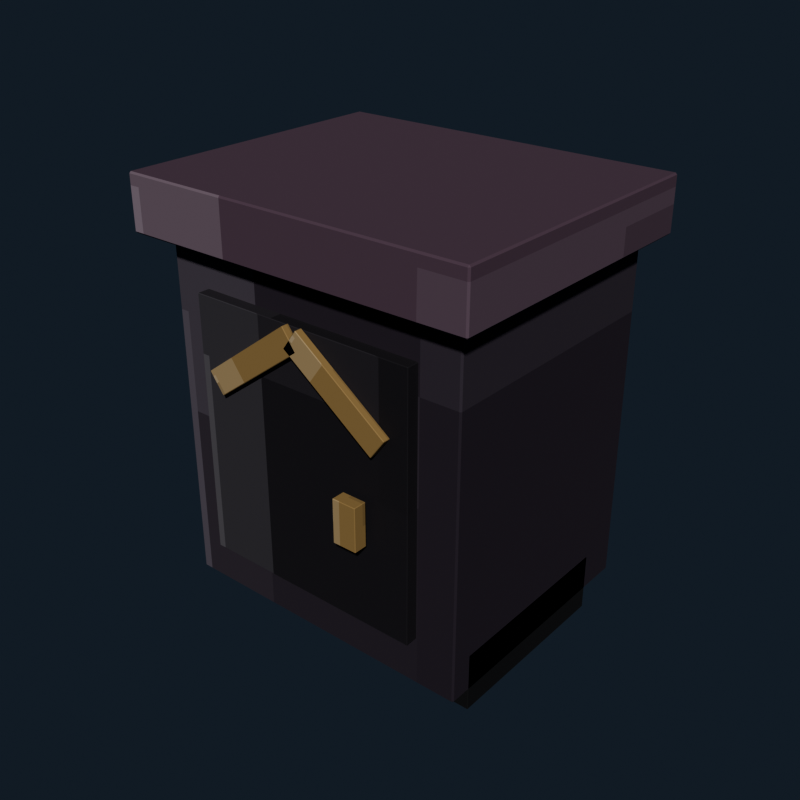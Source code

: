 # Source: gothic_nightstand_violet.blend  (saved by Blender 5.2.44; exported with 4.5.12 LTS)
import bpy
from mathutils import Matrix  # noqa: F401  (used for matrix-valued properties, if any)

bpy.ops.wm.read_factory_settings(use_empty=True)
scene = bpy.context.scene
scene.name = 'Scene'

# ---- collections
col_collection = bpy.data.collections.new('Collection'); scene.collection.children.link(col_collection)

# ---- images (referenced by path relative to the original .blend; pixels are not part of the script)
import os
ASSET_DIR = os.environ.get("B2B_ASSET_DIR", "")  # directory of the original .blend (textures are referenced by path, not embedded)
HERE = os.path.dirname(os.path.abspath(__file__))  # packed textures are extracted next to this script under _unpacked/

def load_image(name, relpath, width, height, colorspace="sRGB"):
    """Load a texture the original file referenced (path relative to the .blend, or extracted next to this script)."""
    p = next((c for c in (os.path.join(HERE, relpath), os.path.join(ASSET_DIR, relpath)) if relpath and os.path.exists(c)), "")
    if p:
        img = bpy.data.images.load(p, check_existing=True)
        img.name = name
    else:  # same state as the original file: an image datablock whose file is absent (Cycles renders it pink)
        img = bpy.data.images.new(name, width, height)
        img.source = "FILE"
        img.filepath = "//" + (relpath or name)
    img.colorspace_settings.name = colorspace
    return img
img_gothic_nightstand_violet_pixel_atlas = load_image('gothic_nightstand_violet_pixel_atlas', '_unpacked/gothic_nightstand_violet_pixel_atlas.b51c00f3.png', 144, 16, 'sRGB')

# ---- materials (node trees are filled in below, after node groups)
mat_gothic_nightstand_violet_pixel_paint = bpy.data.materials.new('Gothic Nightstand Violet pixel paint')

# ---- material node trees
mat_gothic_nightstand_violet_pixel_paint.use_nodes = True; mat_gothic_nightstand_violet_pixel_paint.node_tree.nodes.clear()
_N = mat_gothic_nightstand_violet_pixel_paint.node_tree.nodes; _L = mat_gothic_nightstand_violet_pixel_paint.node_tree.links
n0 = _N.new('ShaderNodeBsdfPrincipled'); n0.name = 'Principled BSDF'; n0.location = (-200, 100)
n0.inputs[1].default_value = 0.06
n0.inputs[2].default_value = 0.82
n0.inputs[10].default_value = 0.005
n1 = _N.new('ShaderNodeOutputMaterial'); n1.name = 'Material Output'; n1.location = (200, 100)
n2 = _N.new('ShaderNodeTexImage'); n2.name = 'Image Texture'; n2.location = (0, 0)
n2.image = img_gothic_nightstand_violet_pixel_atlas
n2.interpolation = 'Closest'
_L.new(n0.outputs[0], n1.inputs[0])
_L.new(n2.outputs[0], n0.inputs[0])
n1.is_active_output = True

# ---- world
world_world = bpy.data.worlds.new('World'); scene.world = world_world
world_world.use_nodes = True; world_world.node_tree.nodes.clear()
_N = world_world.node_tree.nodes; _L = world_world.node_tree.links
n0 = _N.new('ShaderNodeOutputWorld'); n0.name = 'World Output'; n0.location = (200, 100)
n1 = _N.new('ShaderNodeBackground'); n1.name = 'Background'; n1.location = (-200, 100)
n1.inputs[0].default_value = (0.04314, 0.06275, 0.09412, 1.0)
n1.inputs[1].default_value = 0.36
_L.new(n1.outputs[0], n0.inputs[0])
n0.is_active_output = True
world_world.color = (0.05088, 0.05088, 0.05088)
world_world.sun_shadow_jitter_overblur = 0.0

# ---- meshes
me_cube = bpy.data.meshes.new('Cube')
me_cube.from_pydata([(-0.287, -0.232, -0.33), (-0.287, -0.235, -0.327), (-0.29, -0.232, -0.327), (-0.287, -0.235, 0.327), (-0.287, -0.232, 0.33), (-0.29, -0.232, 0.327), (-0.287, 0.232, -0.33), (-0.29, 0.232, -0.327), (-0.287, 0.235, -0.327), (-0.287, 0.232, 0.33), (-0.287, 0.235, 0.327), (-0.29, 0.232, 0.327), (0.287, -0.232, -0.33), (0.29, -0.232, -0.327), (0.287, -0.235, -0.327), (0.287, -0.232, 0.33), (0.287, -0.235, 0.327), (0.29, -0.232, 0.327), (0.287, 0.232, -0.33), (0.287, 0.235, -0.327), (0.29, 0.232, -0.327), (0.287, 0.232, 0.33), (0.29, 0.232, 0.327), (0.287, 0.235, 0.327)], [], [(0, 1, 2), (3, 4, 5), (6, 7, 8), (9, 10, 11), (12, 13, 14), (15, 16, 17), (18, 19, 20), (21, 22, 23), (6, 0, 2, 7), (1, 3, 5, 2), (4, 9, 11, 5), (10, 8, 7, 11), (18, 6, 8, 19), (9, 21, 23, 10), (22, 20, 19, 23), (12, 18, 20, 13), (21, 15, 17, 22), (16, 14, 13, 17), (0, 12, 14, 1), (15, 4, 3, 16), (6, 18, 12, 0), (2, 5, 11, 7), (14, 16, 3, 1), (21, 9, 4, 15), (8, 10, 23, 19), (20, 22, 17, 13)])
_uv = me_cube.uv_layers.new(name='UVMap')
_uv.uv.foreach_set('vector', [0.2408, 0.7211, 0.2408, 0.7225, 0.2407, 0.7211, 0.29, 0.9438, 0.2901, 0.9438, 0.29, 0.945, 0.2408, 0.5014, 0.2407, 0.5014, 0.2408, 0.5, 0.2901, 0.2778, 0.29, 0.2787, 0.29, 0.2764, 0.2653, 0.7211, 0.2655, 0.7211, 0.2654, 0.7231, 0.2902, 0.7224, 0.29, 0.7237, 0.29, 0.7214, 0.2653, 0.5014, 0.2654, 0.4994, 0.2655, 0.5014, 0.2902, 0.5008, 0.29, 0.5014, 0.29, 0.4991, 0.2408, 0.5014, 0.2408, 0.7211, 0.2407, 0.7211, 0.2407, 0.5014, 0.2655, 0.055, 0.29, 0.055, 0.29, 0.05642, 0.2655, 0.05642, 0.2901, 0.05642, 0.2901, 0.2778, 0.29, 0.2764, 0.29, 0.05642, 0.29, 0.2787, 0.2655, 0.2787, 0.2655, 0.2761, 0.29, 0.2764, 0.2653, 0.5014, 0.2408, 0.5014, 0.2408, 0.5, 0.2654, 0.4994, 0.2901, 0.2778, 0.2902, 0.5008, 0.29, 0.4991, 0.29, 0.2787, 0.29, 0.5014, 0.2655, 0.5014, 0.2654, 0.4994, 0.29, 0.4991, 0.2653, 0.7211, 0.2653, 0.5014, 0.2655, 0.5014, 0.2655, 0.7211, 0.2902, 0.5008, 0.2902, 0.7224, 0.29, 0.7214, 0.29, 0.5014, 0.29, 0.7237, 0.2654, 0.7231, 0.2655, 0.7211, 0.29, 0.7214, 0.2408, 0.7211, 0.2653, 0.7211, 0.2654, 0.7231, 0.2408, 0.7225, 0.2902, 0.7224, 0.2901, 0.9438, 0.29, 0.9438, 0.29, 0.7237, 0.2408, 0.5014, 0.2653, 0.5014, 0.2653, 0.7211, 0.2408, 0.7211, 0.2655, 0.05642, 0.29, 0.05642, 0.29, 0.2764, 0.2655, 0.2761, 0.2654, 0.7231, 0.29, 0.7237, 0.29, 0.9438, 0.2655, 0.9438, 0.2902, 0.5008, 0.3147, 0.5014, 0.3147, 0.7211, 0.2902, 0.7224, 0.2655, 0.2787, 0.29, 0.2787, 0.29, 0.4991, 0.2654, 0.4994, 0.2655, 0.5014, 0.29, 0.5014, 0.29, 0.7214, 0.2655, 0.7211])
me_cube.materials.append(mat_gothic_nightstand_violet_pixel_paint)
me_cube.update()
me_cube_001 = bpy.data.meshes.new('Cube.001')
me_cube_001.from_pydata([(-0.327, -0.267, -0.05), (-0.327, -0.27, -0.047), (-0.33, -0.267, -0.047), (-0.327, -0.27, 0.047), (-0.327, -0.267, 0.05), (-0.33, -0.267, 0.047), (-0.327, 0.267, -0.05), (-0.33, 0.267, -0.047), (-0.327, 0.27, -0.047), (-0.327, 0.267, 0.05), (-0.327, 0.27, 0.047), (-0.33, 0.267, 0.047), (0.327, -0.267, -0.05), (0.33, -0.267, -0.047), (0.327, -0.27, -0.047), (0.327, -0.267, 0.05), (0.327, -0.27, 0.047), (0.33, -0.267, 0.047), (0.327, 0.267, -0.05), (0.327, 0.27, -0.047), (0.33, 0.267, -0.047), (0.327, 0.267, 0.05), (0.33, 0.267, 0.047), (0.327, 0.27, 0.047)], [], [(0, 1, 2), (3, 4, 5), (6, 7, 8), (9, 10, 11), (12, 13, 14), (15, 16, 17), (18, 19, 20), (21, 22, 23), (6, 0, 2, 7), (1, 3, 5, 2), (4, 9, 11, 5), (10, 8, 7, 11), (18, 6, 8, 19), (9, 21, 23, 10), (22, 20, 19, 23), (12, 18, 20, 13), (21, 15, 17, 22), (16, 14, 13, 17), (0, 12, 14, 1), (15, 4, 3, 16), (6, 18, 12, 0), (2, 5, 11, 7), (14, 16, 3, 1), (21, 9, 4, 15), (8, 10, 23, 19), (20, 22, 17, 13)])
_uv = me_cube_001.uv_layers.new(name='UVMap')
_uv.uv.foreach_set('vector', [0.3519, 0.7213, 0.3519, 0.7225, 0.3518, 0.7213, 0.4005, 0.944, 0.4013, 0.944, 0.4005, 0.945, 0.3519, 0.5012, 0.3518, 0.5012, 0.3519, 0.5, 0.4013, 0.2778, 0.4005, 0.2785, 0.4005, 0.2766, 0.3764, 0.7213, 0.3771, 0.7213, 0.3768, 0.723, 0.4013, 0.7224, 0.4005, 0.7235, 0.4005, 0.7216, 0.3764, 0.5012, 0.3768, 0.4995, 0.3771, 0.5012, 0.4013, 0.5007, 0.4005, 0.5012, 0.4005, 0.4992, 0.3519, 0.5012, 0.3519, 0.7213, 0.3518, 0.7213, 0.3518, 0.5012, 0.3773, 0.055, 0.4005, 0.055, 0.4005, 0.05624, 0.3773, 0.05624, 0.4013, 0.05624, 0.4013, 0.2778, 0.4005, 0.2766, 0.4005, 0.05624, 0.4005, 0.2785, 0.3773, 0.2785, 0.3773, 0.2763, 0.4005, 0.2766, 0.3764, 0.5012, 0.3519, 0.5012, 0.3519, 0.5, 0.3768, 0.4995, 0.4013, 0.2778, 0.4013, 0.5007, 0.4005, 0.4992, 0.4005, 0.2785, 0.4005, 0.5012, 0.3771, 0.5012, 0.3768, 0.4995, 0.4005, 0.4992, 0.3764, 0.7213, 0.3764, 0.5012, 0.3771, 0.5012, 0.3771, 0.7213, 0.4013, 0.5007, 0.4013, 0.7224, 0.4005, 0.7216, 0.4005, 0.5012, 0.4005, 0.7235, 0.3768, 0.723, 0.3771, 0.7213, 0.4005, 0.7216, 0.3519, 0.7213, 0.3764, 0.7213, 0.3768, 0.723, 0.3519, 0.7225, 0.4013, 0.7224, 0.4013, 0.944, 0.4005, 0.944, 0.4005, 0.7235, 0.3519, 0.5012, 0.3764, 0.5012, 0.3764, 0.7213, 0.3519, 0.7213, 0.3773, 0.05624, 0.4005, 0.05624, 0.4005, 0.2766, 0.3773, 0.2763, 0.3768, 0.723, 0.4005, 0.7235, 0.4005, 0.944, 0.3773, 0.944, 0.4013, 0.5007, 0.4259, 0.5012, 0.4259, 0.7213, 0.4013, 0.7224, 0.3773, 0.2785, 0.4005, 0.2785, 0.4005, 0.4992, 0.3768, 0.4995, 0.3771, 0.5012, 0.4005, 0.5012, 0.4005, 0.7216, 0.3771, 0.7213])
me_cube_001.materials.append(mat_gothic_nightstand_violet_pixel_paint)
me_cube_001.update()
me_cube_002 = bpy.data.meshes.new('Cube.002')
me_cube_002.from_pydata([(-0.214, -0.0115, -0.24), (-0.214, -0.0125, -0.239), (-0.215, -0.0115, -0.239), (-0.214, -0.0125, 0.239), (-0.214, -0.0115, 0.24), (-0.215, -0.0115, 0.239), (-0.214, 0.0115, -0.24), (-0.215, 0.0115, -0.239), (-0.214, 0.0125, -0.239), (-0.214, 0.0115, 0.24), (-0.214, 0.0125, 0.239), (-0.215, 0.0115, 0.239), (0.214, -0.0115, -0.24), (0.215, -0.0115, -0.239), (0.214, -0.0125, -0.239), (0.214, -0.0115, 0.24), (0.214, -0.0125, 0.239), (0.215, -0.0115, 0.239), (0.214, 0.0115, -0.24), (0.214, 0.0125, -0.239), (0.215, 0.0115, -0.239), (0.214, 0.0115, 0.24), (0.215, 0.0115, 0.239), (0.214, 0.0125, 0.239)], [], [(0, 1, 2), (3, 4, 5), (6, 7, 8), (9, 10, 11), (12, 13, 14), (15, 16, 17), (18, 19, 20), (21, 22, 23), (6, 0, 2, 7), (1, 3, 5, 2), (4, 9, 11, 5), (10, 8, 7, 11), (18, 6, 8, 19), (9, 21, 23, 10), (22, 20, 19, 23), (12, 18, 20, 13), (21, 15, 17, 22), (16, 14, 13, 17), (0, 12, 14, 1), (15, 4, 3, 16), (6, 18, 12, 0), (2, 5, 11, 7), (14, 16, 3, 1), (21, 9, 4, 15), (8, 10, 23, 19), (20, 22, 17, 13)])
_uv = me_cube_002.uv_layers.new(name='UVMap')
_uv.uv.foreach_set('vector', [0.1296, 0.7136, 0.1296, 0.7225, 0.1296, 0.7136, 0.179, 0.9445, 0.179, 0.9445, 0.179, 0.945, 0.1296, 0.5089, 0.1296, 0.5089, 0.1296, 0.5, 0.179, 0.2749, 0.179, 0.278, 0.179, 0.2708, 0.1542, 0.7136, 0.1543, 0.7136, 0.1543, 0.7228, 0.1791, 0.7183, 0.179, 0.723, 0.179, 0.7158, 0.1542, 0.5089, 0.1543, 0.4997, 0.1543, 0.5089, 0.1791, 0.5065, 0.179, 0.5089, 0.179, 0.4996, 0.1296, 0.5089, 0.1296, 0.7136, 0.1296, 0.7136, 0.1296, 0.5089, 0.1544, 0.055, 0.179, 0.055, 0.179, 0.0639, 0.1544, 0.0639, 0.179, 0.0639, 0.179, 0.2749, 0.179, 0.2708, 0.179, 0.0639, 0.179, 0.278, 0.1544, 0.278, 0.1544, 0.2686, 0.179, 0.2708, 0.1542, 0.5089, 0.1296, 0.5089, 0.1296, 0.5, 0.1543, 0.4997, 0.179, 0.2749, 0.1791, 0.5065, 0.179, 0.4996, 0.179, 0.278, 0.179, 0.5089, 0.1543, 0.5089, 0.1543, 0.4997, 0.179, 0.4996, 0.1542, 0.7136, 0.1542, 0.5089, 0.1543, 0.5089, 0.1543, 0.7136, 0.1791, 0.5065, 0.1791, 0.7183, 0.179, 0.7158, 0.179, 0.5089, 0.179, 0.723, 0.1543, 0.7228, 0.1543, 0.7136, 0.179, 0.7158, 0.1296, 0.7136, 0.1542, 0.7136, 0.1543, 0.7228, 0.1296, 0.7225, 0.1791, 0.7183, 0.179, 0.9445, 0.179, 0.9445, 0.179, 0.723, 0.1296, 0.5089, 0.1542, 0.5089, 0.1542, 0.7136, 0.1296, 0.7136, 0.1544, 0.0639, 0.179, 0.0639, 0.179, 0.2708, 0.1544, 0.2686, 0.1543, 0.7228, 0.179, 0.723, 0.179, 0.9445, 0.1544, 0.9445, 0.1791, 0.5065, 0.2037, 0.5089, 0.2037, 0.7136, 0.1791, 0.7183, 0.1544, 0.278, 0.179, 0.278, 0.179, 0.4996, 0.1543, 0.4997, 0.1543, 0.5089, 0.179, 0.5089, 0.179, 0.7158, 0.1543, 0.7136])
me_cube_002.materials.append(mat_gothic_nightstand_violet_pixel_paint)
me_cube_002.update()
me_cube_003 = bpy.data.meshes.new('Cube.003')
me_cube_003.from_pydata([(-0.1045, -0.006, -0.0225), (-0.1045, -0.007, -0.0215), (-0.1055, -0.006, -0.0215), (-0.1045, -0.007, 0.0215), (-0.1045, -0.006, 0.0225), (-0.1055, -0.006, 0.0215), (-0.1045, 0.006, -0.0225), (-0.1055, 0.006, -0.0215), (-0.1045, 0.007, -0.0215), (-0.1045, 0.006, 0.0225), (-0.1045, 0.007, 0.0215), (-0.1055, 0.006, 0.0215), (0.1045, -0.006, -0.0225), (0.1055, -0.006, -0.0215), (0.1045, -0.007, -0.0215), (0.1045, -0.006, 0.0225), (0.1045, -0.007, 0.0215), (0.1055, -0.006, 0.0215), (0.1045, 0.006, -0.0225), (0.1045, 0.007, -0.0215), (0.1055, 0.006, -0.0215), (0.1045, 0.006, 0.0225), (0.1055, 0.006, 0.0215), (0.1045, 0.007, 0.0215)], [], [(0, 1, 2), (3, 4, 5), (6, 7, 8), (9, 10, 11), (12, 13, 14), (15, 16, 17), (18, 19, 20), (21, 22, 23), (6, 0, 2, 7), (1, 3, 5, 2), (4, 9, 11, 5), (10, 8, 7, 11), (18, 6, 8, 19), (9, 21, 23, 10), (22, 20, 19, 23), (12, 18, 20, 13), (21, 15, 17, 22), (16, 14, 13, 17), (0, 12, 14, 1), (15, 4, 3, 16), (6, 18, 12, 0), (2, 5, 11, 7), (14, 16, 3, 1), (21, 9, 4, 15), (8, 10, 23, 19), (20, 22, 17, 13)])
_uv = me_cube_003.uv_layers.new(name='UVMap')
_uv.uv.foreach_set('vector', [0.7964, 0.7066, 0.7964, 0.7225, 0.7962, 0.7066, 0.8451, 0.9439, 0.8457, 0.9439, 0.8451, 0.945, 0.7964, 0.5159, 0.7962, 0.5159, 0.7964, 0.5, 0.8457, 0.2729, 0.8451, 0.2786, 0.8451, 0.2656, 0.8209, 0.7066, 0.8214, 0.7066, 0.8212, 0.723, 0.8458, 0.7151, 0.8451, 0.7236, 0.8451, 0.7106, 0.8209, 0.5159, 0.8212, 0.4995, 0.8214, 0.5159, 0.8458, 0.5117, 0.8451, 0.5159, 0.8451, 0.4992, 0.7964, 0.5159, 0.7964, 0.7066, 0.7962, 0.7066, 0.7962, 0.5159, 0.8215, 0.055, 0.8451, 0.055, 0.8451, 0.07089, 0.8215, 0.07089, 0.8457, 0.07089, 0.8457, 0.2729, 0.8451, 0.2656, 0.8451, 0.07089, 0.8451, 0.2786, 0.8215, 0.2786, 0.8215, 0.2616, 0.8451, 0.2656, 0.8209, 0.5159, 0.7964, 0.5159, 0.7964, 0.5, 0.8212, 0.4995, 0.8457, 0.2729, 0.8458, 0.5117, 0.8451, 0.4992, 0.8451, 0.2786, 0.8451, 0.5159, 0.8214, 0.5159, 0.8212, 0.4995, 0.8451, 0.4992, 0.8209, 0.7066, 0.8209, 0.5159, 0.8214, 0.5159, 0.8214, 0.7066, 0.8458, 0.5117, 0.8458, 0.7151, 0.8451, 0.7106, 0.8451, 0.5159, 0.8451, 0.7236, 0.8212, 0.723, 0.8214, 0.7066, 0.8451, 0.7106, 0.7964, 0.7066, 0.8209, 0.7066, 0.8212, 0.723, 0.7964, 0.7225, 0.8458, 0.7151, 0.8457, 0.9439, 0.8451, 0.9439, 0.8451, 0.7236, 0.7964, 0.5159, 0.8209, 0.5159, 0.8209, 0.7066, 0.7964, 0.7066, 0.8215, 0.07089, 0.8451, 0.07089, 0.8451, 0.2656, 0.8215, 0.2616, 0.8212, 0.723, 0.8451, 0.7236, 0.8451, 0.9439, 0.8215, 0.9439, 0.8458, 0.5117, 0.8703, 0.5159, 0.8703, 0.7066, 0.8458, 0.7151, 0.8215, 0.2786, 0.8451, 0.2786, 0.8451, 0.4992, 0.8212, 0.4995, 0.8214, 0.5159, 0.8451, 0.5159, 0.8451, 0.7106, 0.8214, 0.7066])
me_cube_003.materials.append(mat_gothic_nightstand_violet_pixel_paint)
me_cube_003.update()
me_cube_004 = bpy.data.meshes.new('Cube.004')
me_cube_004.from_pydata([(-0.1045, -0.006, -0.0225), (-0.1045, -0.007, -0.0215), (-0.1055, -0.006, -0.0215), (-0.1045, -0.007, 0.0215), (-0.1045, -0.006, 0.0225), (-0.1055, -0.006, 0.0215), (-0.1045, 0.006, -0.0225), (-0.1055, 0.006, -0.0215), (-0.1045, 0.007, -0.0215), (-0.1045, 0.006, 0.0225), (-0.1045, 0.007, 0.0215), (-0.1055, 0.006, 0.0215), (0.1045, -0.006, -0.0225), (0.1055, -0.006, -0.0215), (0.1045, -0.007, -0.0215), (0.1045, -0.006, 0.0225), (0.1045, -0.007, 0.0215), (0.1055, -0.006, 0.0215), (0.1045, 0.006, -0.0225), (0.1045, 0.007, -0.0215), (0.1055, 0.006, -0.0215), (0.1045, 0.006, 0.0225), (0.1055, 0.006, 0.0215), (0.1045, 0.007, 0.0215)], [], [(0, 1, 2), (3, 4, 5), (6, 7, 8), (9, 10, 11), (12, 13, 14), (15, 16, 17), (18, 19, 20), (21, 22, 23), (6, 0, 2, 7), (1, 3, 5, 2), (4, 9, 11, 5), (10, 8, 7, 11), (18, 6, 8, 19), (9, 21, 23, 10), (22, 20, 19, 23), (12, 18, 20, 13), (21, 15, 17, 22), (16, 14, 13, 17), (0, 12, 14, 1), (15, 4, 3, 16), (6, 18, 12, 0), (2, 5, 11, 7), (14, 16, 3, 1), (21, 9, 4, 15), (8, 10, 23, 19), (20, 22, 17, 13)])
_uv = me_cube_004.uv_layers.new(name='UVMap')
_uv.uv.foreach_set('vector', [0.7964, 0.7066, 0.7964, 0.7225, 0.7962, 0.7066, 0.8451, 0.9439, 0.8457, 0.9439, 0.8451, 0.945, 0.7964, 0.5159, 0.7962, 0.5159, 0.7964, 0.5, 0.8457, 0.2729, 0.8451, 0.2786, 0.8451, 0.2656, 0.8209, 0.7066, 0.8214, 0.7066, 0.8212, 0.723, 0.8458, 0.7151, 0.8451, 0.7236, 0.8451, 0.7106, 0.8209, 0.5159, 0.8212, 0.4995, 0.8214, 0.5159, 0.8458, 0.5117, 0.8451, 0.5159, 0.8451, 0.4992, 0.7964, 0.5159, 0.7964, 0.7066, 0.7962, 0.7066, 0.7962, 0.5159, 0.8215, 0.055, 0.8451, 0.055, 0.8451, 0.07089, 0.8215, 0.07089, 0.8457, 0.07089, 0.8457, 0.2729, 0.8451, 0.2656, 0.8451, 0.07089, 0.8451, 0.2786, 0.8215, 0.2786, 0.8215, 0.2616, 0.8451, 0.2656, 0.8209, 0.5159, 0.7964, 0.5159, 0.7964, 0.5, 0.8212, 0.4995, 0.8457, 0.2729, 0.8458, 0.5117, 0.8451, 0.4992, 0.8451, 0.2786, 0.8451, 0.5159, 0.8214, 0.5159, 0.8212, 0.4995, 0.8451, 0.4992, 0.8209, 0.7066, 0.8209, 0.5159, 0.8214, 0.5159, 0.8214, 0.7066, 0.8458, 0.5117, 0.8458, 0.7151, 0.8451, 0.7106, 0.8451, 0.5159, 0.8451, 0.7236, 0.8212, 0.723, 0.8214, 0.7066, 0.8451, 0.7106, 0.7964, 0.7066, 0.8209, 0.7066, 0.8212, 0.723, 0.7964, 0.7225, 0.8458, 0.7151, 0.8457, 0.9439, 0.8451, 0.9439, 0.8451, 0.7236, 0.7964, 0.5159, 0.8209, 0.5159, 0.8209, 0.7066, 0.7964, 0.7066, 0.8215, 0.07089, 0.8451, 0.07089, 0.8451, 0.2656, 0.8215, 0.2616, 0.8212, 0.723, 0.8451, 0.7236, 0.8451, 0.9439, 0.8215, 0.9439, 0.8458, 0.5117, 0.8703, 0.5159, 0.8703, 0.7066, 0.8458, 0.7151, 0.8215, 0.2786, 0.8451, 0.2786, 0.8451, 0.4992, 0.8212, 0.4995, 0.8214, 0.5159, 0.8451, 0.5159, 0.8451, 0.7106, 0.8214, 0.7066])
me_cube_004.materials.append(mat_gothic_nightstand_violet_pixel_paint)
me_cube_004.update()
me_cube_005 = bpy.data.meshes.new('Cube.005')
me_cube_005.from_pydata([(-0.0215, -0.0115, -0.04), (-0.0215, -0.0125, -0.039), (-0.0225, -0.0115, -0.039), (-0.0215, -0.0125, 0.039), (-0.0215, -0.0115, 0.04), (-0.0225, -0.0115, 0.039), (-0.0215, 0.0115, -0.04), (-0.0225, 0.0115, -0.039), (-0.0215, 0.0125, -0.039), (-0.0215, 0.0115, 0.04), (-0.0215, 0.0125, 0.039), (-0.0225, 0.0115, 0.039), (0.0215, -0.0115, -0.04), (0.0225, -0.0115, -0.039), (0.0215, -0.0125, -0.039), (0.0215, -0.0115, 0.04), (0.0215, -0.0125, 0.039), (0.0225, -0.0115, 0.039), (0.0215, 0.0115, -0.04), (0.0215, 0.0125, -0.039), (0.0225, 0.0115, -0.039), (0.0215, 0.0115, 0.04), (0.0225, 0.0115, 0.039), (0.0215, 0.0125, 0.039)], [], [(0, 1, 2), (3, 4, 5), (6, 7, 8), (9, 10, 11), (12, 13, 14), (15, 16, 17), (18, 19, 20), (21, 22, 23), (6, 0, 2, 7), (1, 3, 5, 2), (4, 9, 11, 5), (10, 8, 7, 11), (18, 6, 8, 19), (9, 21, 23, 10), (22, 20, 19, 23), (12, 18, 20, 13), (21, 15, 17, 22), (16, 14, 13, 17), (0, 12, 14, 1), (15, 4, 3, 16), (6, 18, 12, 0), (2, 5, 11, 7), (14, 16, 3, 1), (21, 9, 4, 15), (8, 10, 23, 19), (20, 22, 17, 13)])
_uv = me_cube_005.uv_layers.new(name='UVMap')
_uv.uv.foreach_set('vector', [0.7968, 0.7136, 0.7968, 0.7225, 0.7962, 0.7136, 0.8454, 0.9401, 0.8457, 0.9401, 0.8454, 0.945, 0.7968, 0.5089, 0.7962, 0.5089, 0.7968, 0.5, 0.8457, 0.2778, 0.8454, 0.2824, 0.8454, 0.2708, 0.8204, 0.7136, 0.8212, 0.7136, 0.8209, 0.725, 0.846, 0.7205, 0.8454, 0.7274, 0.8454, 0.7158, 0.8204, 0.5089, 0.8209, 0.4975, 0.8212, 0.5089, 0.846, 0.5054, 0.8454, 0.5089, 0.8454, 0.4963, 0.7968, 0.5089, 0.7968, 0.7136, 0.7962, 0.7136, 0.7962, 0.5089, 0.8213, 0.055, 0.8454, 0.055, 0.8454, 0.0639, 0.8213, 0.0639, 0.8457, 0.0639, 0.8457, 0.2778, 0.8454, 0.2708, 0.8454, 0.0639, 0.8454, 0.2824, 0.8213, 0.2824, 0.8213, 0.2686, 0.8454, 0.2708, 0.8204, 0.5089, 0.7968, 0.5089, 0.7968, 0.5, 0.8209, 0.4975, 0.8457, 0.2778, 0.846, 0.5054, 0.8454, 0.4963, 0.8454, 0.2824, 0.8454, 0.5089, 0.8212, 0.5089, 0.8209, 0.4975, 0.8454, 0.4963, 0.8204, 0.7136, 0.8204, 0.5089, 0.8212, 0.5089, 0.8212, 0.7136, 0.846, 0.5054, 0.846, 0.7205, 0.8454, 0.7158, 0.8454, 0.5089, 0.8454, 0.7274, 0.8209, 0.725, 0.8212, 0.7136, 0.8454, 0.7158, 0.7968, 0.7136, 0.8204, 0.7136, 0.8209, 0.725, 0.7968, 0.7225, 0.846, 0.7205, 0.8457, 0.9401, 0.8454, 0.9401, 0.8454, 0.7274, 0.7968, 0.5089, 0.8204, 0.5089, 0.8204, 0.7136, 0.7968, 0.7136, 0.8213, 0.0639, 0.8454, 0.0639, 0.8454, 0.2708, 0.8213, 0.2686, 0.8209, 0.725, 0.8454, 0.7274, 0.8454, 0.9401, 0.8213, 0.9401, 0.846, 0.5054, 0.8699, 0.5089, 0.8699, 0.7136, 0.846, 0.7205, 0.8213, 0.2824, 0.8454, 0.2824, 0.8454, 0.4963, 0.8209, 0.4975, 0.8212, 0.5089, 0.8454, 0.5089, 0.8454, 0.7158, 0.8212, 0.7136])
me_cube_005.materials.append(mat_gothic_nightstand_violet_pixel_paint)
me_cube_005.update()
me_cube_006 = bpy.data.meshes.new('Cube.006')
me_cube_006.from_pydata([(-0.049, -0.174, -0.055), (-0.049, -0.175, -0.054), (-0.05, -0.174, -0.054), (-0.049, -0.175, 0.054), (-0.049, -0.174, 0.055), (-0.05, -0.174, 0.054), (-0.049, 0.174, -0.055), (-0.05, 0.174, -0.054), (-0.049, 0.175, -0.054), (-0.049, 0.174, 0.055), (-0.049, 0.175, 0.054), (-0.05, 0.174, 0.054), (0.049, -0.174, -0.055), (0.05, -0.174, -0.054), (0.049, -0.175, -0.054), (0.049, -0.174, 0.055), (0.049, -0.175, 0.054), (0.05, -0.174, 0.054), (0.049, 0.174, -0.055), (0.049, 0.175, -0.054), (0.05, 0.174, -0.054), (0.049, 0.174, 0.055), (0.05, 0.174, 0.054), (0.049, 0.175, 0.054)], [], [(0, 1, 2), (3, 4, 5), (6, 7, 8), (9, 10, 11), (12, 13, 14), (15, 16, 17), (18, 19, 20), (21, 22, 23), (6, 0, 2, 7), (1, 3, 5, 2), (4, 9, 11, 5), (10, 8, 7, 11), (18, 6, 8, 19), (9, 21, 23, 10), (22, 20, 19, 23), (12, 18, 20, 13), (21, 15, 17, 22), (16, 14, 13, 17), (0, 12, 14, 1), (15, 4, 3, 16), (6, 18, 12, 0), (2, 5, 11, 7), (14, 16, 3, 1), (21, 9, 4, 15), (8, 10, 23, 19), (20, 22, 17, 13)])
_uv = me_cube_006.uv_layers.new(name='UVMap')
_uv.uv.foreach_set('vector', [0.01872, 0.7219, 0.01872, 0.7225, 0.01847, 0.7219, 0.06769, 0.9428, 0.06792, 0.9428, 0.06769, 0.945, 0.01872, 0.5006, 0.01847, 0.5006, 0.01872, 0.5, 0.06792, 0.2788, 0.06769, 0.2797, 0.06769, 0.277, 0.04295, 0.7219, 0.04336, 0.7219, 0.04318, 0.7236, 0.06804, 0.7233, 0.06769, 0.7247, 0.06769, 0.722, 0.04295, 0.5006, 0.04318, 0.4989, 0.04336, 0.5006, 0.06804, 0.4999, 0.06769, 0.5006, 0.06769, 0.4983, 0.01872, 0.5006, 0.01872, 0.7219, 0.01847, 0.7219, 0.01847, 0.5006, 0.04342, 0.055, 0.06769, 0.055, 0.06769, 0.05564, 0.04342, 0.05564, 0.06792, 0.05564, 0.06792, 0.2788, 0.06769, 0.277, 0.06769, 0.05564, 0.06769, 0.2797, 0.04342, 0.2797, 0.04342, 0.2769, 0.06769, 0.277, 0.04295, 0.5006, 0.01872, 0.5006, 0.01872, 0.5, 0.04318, 0.4989, 0.06792, 0.2788, 0.06804, 0.4999, 0.06769, 0.4983, 0.06769, 0.2797, 0.06769, 0.5006, 0.04336, 0.5006, 0.04318, 0.4989, 0.06769, 0.4983, 0.04295, 0.7219, 0.04295, 0.5006, 0.04336, 0.5006, 0.04336, 0.7219, 0.06804, 0.4999, 0.06804, 0.7233, 0.06769, 0.722, 0.06769, 0.5006, 0.06769, 0.7247, 0.04318, 0.7236, 0.04336, 0.7219, 0.06769, 0.722, 0.01872, 0.7219, 0.04295, 0.7219, 0.04318, 0.7236, 0.01872, 0.7225, 0.06804, 0.7233, 0.06792, 0.9428, 0.06769, 0.9428, 0.06769, 0.7247, 0.01872, 0.5006, 0.04295, 0.5006, 0.04295, 0.7219, 0.01872, 0.7219, 0.04342, 0.05564, 0.06769, 0.05564, 0.06769, 0.277, 0.04342, 0.2769, 0.04318, 0.7236, 0.06769, 0.7247, 0.06769, 0.9428, 0.04342, 0.9428, 0.06804, 0.4999, 0.09239, 0.5006, 0.09239, 0.7219, 0.06804, 0.7233, 0.04342, 0.2797, 0.06769, 0.2797, 0.06769, 0.4983, 0.04318, 0.4989, 0.04336, 0.5006, 0.06769, 0.5006, 0.06769, 0.722, 0.04336, 0.7219])
me_cube_006.materials.append(mat_gothic_nightstand_violet_pixel_paint)
me_cube_006.update()
me_cube_007 = bpy.data.meshes.new('Cube.007')
me_cube_007.from_pydata([(-0.049, -0.174, -0.055), (-0.049, -0.175, -0.054), (-0.05, -0.174, -0.054), (-0.049, -0.175, 0.054), (-0.049, -0.174, 0.055), (-0.05, -0.174, 0.054), (-0.049, 0.174, -0.055), (-0.05, 0.174, -0.054), (-0.049, 0.175, -0.054), (-0.049, 0.174, 0.055), (-0.049, 0.175, 0.054), (-0.05, 0.174, 0.054), (0.049, -0.174, -0.055), (0.05, -0.174, -0.054), (0.049, -0.175, -0.054), (0.049, -0.174, 0.055), (0.049, -0.175, 0.054), (0.05, -0.174, 0.054), (0.049, 0.174, -0.055), (0.049, 0.175, -0.054), (0.05, 0.174, -0.054), (0.049, 0.174, 0.055), (0.05, 0.174, 0.054), (0.049, 0.175, 0.054)], [], [(0, 1, 2), (3, 4, 5), (6, 7, 8), (9, 10, 11), (12, 13, 14), (15, 16, 17), (18, 19, 20), (21, 22, 23), (6, 0, 2, 7), (1, 3, 5, 2), (4, 9, 11, 5), (10, 8, 7, 11), (18, 6, 8, 19), (9, 21, 23, 10), (22, 20, 19, 23), (12, 18, 20, 13), (21, 15, 17, 22), (16, 14, 13, 17), (0, 12, 14, 1), (15, 4, 3, 16), (6, 18, 12, 0), (2, 5, 11, 7), (14, 16, 3, 1), (21, 9, 4, 15), (8, 10, 23, 19), (20, 22, 17, 13)])
_uv = me_cube_007.uv_layers.new(name='UVMap')
_uv.uv.foreach_set('vector', [0.01872, 0.7219, 0.01872, 0.7225, 0.01847, 0.7219, 0.06769, 0.9428, 0.06792, 0.9428, 0.06769, 0.945, 0.01872, 0.5006, 0.01847, 0.5006, 0.01872, 0.5, 0.06792, 0.2788, 0.06769, 0.2797, 0.06769, 0.277, 0.04295, 0.7219, 0.04336, 0.7219, 0.04318, 0.7236, 0.06804, 0.7233, 0.06769, 0.7247, 0.06769, 0.722, 0.04295, 0.5006, 0.04318, 0.4989, 0.04336, 0.5006, 0.06804, 0.4999, 0.06769, 0.5006, 0.06769, 0.4983, 0.01872, 0.5006, 0.01872, 0.7219, 0.01847, 0.7219, 0.01847, 0.5006, 0.04342, 0.055, 0.06769, 0.055, 0.06769, 0.05564, 0.04342, 0.05564, 0.06792, 0.05564, 0.06792, 0.2788, 0.06769, 0.277, 0.06769, 0.05564, 0.06769, 0.2797, 0.04342, 0.2797, 0.04342, 0.2769, 0.06769, 0.277, 0.04295, 0.5006, 0.01872, 0.5006, 0.01872, 0.5, 0.04318, 0.4989, 0.06792, 0.2788, 0.06804, 0.4999, 0.06769, 0.4983, 0.06769, 0.2797, 0.06769, 0.5006, 0.04336, 0.5006, 0.04318, 0.4989, 0.06769, 0.4983, 0.04295, 0.7219, 0.04295, 0.5006, 0.04336, 0.5006, 0.04336, 0.7219, 0.06804, 0.4999, 0.06804, 0.7233, 0.06769, 0.722, 0.06769, 0.5006, 0.06769, 0.7247, 0.04318, 0.7236, 0.04336, 0.7219, 0.06769, 0.722, 0.01872, 0.7219, 0.04295, 0.7219, 0.04318, 0.7236, 0.01872, 0.7225, 0.06804, 0.7233, 0.06792, 0.9428, 0.06769, 0.9428, 0.06769, 0.7247, 0.01872, 0.5006, 0.04295, 0.5006, 0.04295, 0.7219, 0.01872, 0.7219, 0.04342, 0.05564, 0.06769, 0.05564, 0.06769, 0.277, 0.04342, 0.2769, 0.04318, 0.7236, 0.06769, 0.7247, 0.06769, 0.9428, 0.04342, 0.9428, 0.06804, 0.4999, 0.09239, 0.5006, 0.09239, 0.7219, 0.06804, 0.7233, 0.04342, 0.2797, 0.06769, 0.2797, 0.06769, 0.4983, 0.04318, 0.4989, 0.04336, 0.5006, 0.06769, 0.5006, 0.06769, 0.722, 0.04336, 0.7219])
me_cube_007.materials.append(mat_gothic_nightstand_violet_pixel_paint)
me_cube_007.update()

# ---- objects
ob_nightstandbody = bpy.data.objects.new('NightstandBody', me_cube)
ob_nightstandtop = bpy.data.objects.new('NightstandTop', me_cube_001)
ob_pointeddoor = bpy.data.objects.new('PointedDoor', me_cube_002)
ob_doorarchleft = bpy.data.objects.new('DoorArchLeft', me_cube_003)
ob_doorarchright = bpy.data.objects.new('DoorArchRight', me_cube_004)
ob_doorpull = bpy.data.objects.new('DoorPull', me_cube_005)
ob_clawfoot_0_24 = bpy.data.objects.new('ClawFoot-0.24', me_cube_006)
ob_clawfoot0_24 = bpy.data.objects.new('ClawFoot0.24', me_cube_007)

# ---- transforms, parenting, visibility, modifiers, constraints
ob_nightstandbody.location = (0.0, 0.0, 0.37)
ob_nightstandtop.location = (0.0, -0.01, 0.74)
ob_pointeddoor.location = (0.0, -0.245, 0.37)
ob_doorarchleft.location = (-0.085, -0.265, 0.5325)
ob_doorarchleft.rotation_euler = (0.0, -0.634, 0.0)
ob_doorarchright.location = (0.085, -0.265, 0.5325)
ob_doorarchright.rotation_euler = (0.0, 0.634, 0.0)
ob_doorpull.location = (0.12, -0.28, 0.33)
ob_clawfoot_0_24.location = (-0.24, -0.02, 0.055)
ob_clawfoot0_24.location = (0.24, -0.02, 0.055)

# ---- collection membership
col_collection.objects.link(ob_nightstandbody)
col_collection.objects.link(ob_nightstandtop)
col_collection.objects.link(ob_pointeddoor)
col_collection.objects.link(ob_doorarchleft)
col_collection.objects.link(ob_doorarchright)
col_collection.objects.link(ob_doorpull)
col_collection.objects.link(ob_clawfoot_0_24)
col_collection.objects.link(ob_clawfoot0_24)

# ---- scene / render settings (as saved in the file)
scene.frame_start = 1; scene.frame_end = 250; scene.frame_set(1)
scene.render.engine = 'BLENDER_EEVEE_NEXT'
scene.render.resolution_x = 640
scene.render.resolution_y = 640
scene.render.bake_bias = 0.0
scene.render.bake_samples = 0
scene.render.compositor_device = 'GPU'
scene.eevee.use_volume_custom_range = False
scene.eevee.fast_gi_thickness_near = 0.1
scene.eevee.fast_gi_thickness_far = 0.0
scene.eevee.ray_tracing_options.screen_trace_thickness = 0.1
scene.view_settings.look = 'AgX - Medium High Contrast'
bpy.context.view_layer.update()

# ---- added for rendering (the .blend has no active camera and no usable light): camera, sun
cam_auto = bpy.data.cameras.new('AutoCamera')
cam_auto.lens = 50.0
cam_auto.sensor_width = 36.0
cam_auto.clip_end = 1000.0
ob_auto_camera = bpy.data.objects.new('AutoCamera', cam_auto)
scene.collection.objects.link(ob_auto_camera)
ob_auto_camera.location = (1.08095, -1.31339, 1.25976)
ob_auto_camera.rotation_euler = (1.09748, -7.21219e-08, 0.694738)
scene.camera = ob_auto_camera
light_auto_sun = bpy.data.lights.new('AutoSun', 'SUN')
light_auto_sun.energy = 3.0
light_auto_sun.angle = 0.0523599
ob_auto_sun = bpy.data.objects.new('AutoSun', light_auto_sun)
scene.collection.objects.link(ob_auto_sun)
ob_auto_sun.rotation_euler = (0.872665, 0.174533, 0.523599)
bpy.context.view_layer.update()
